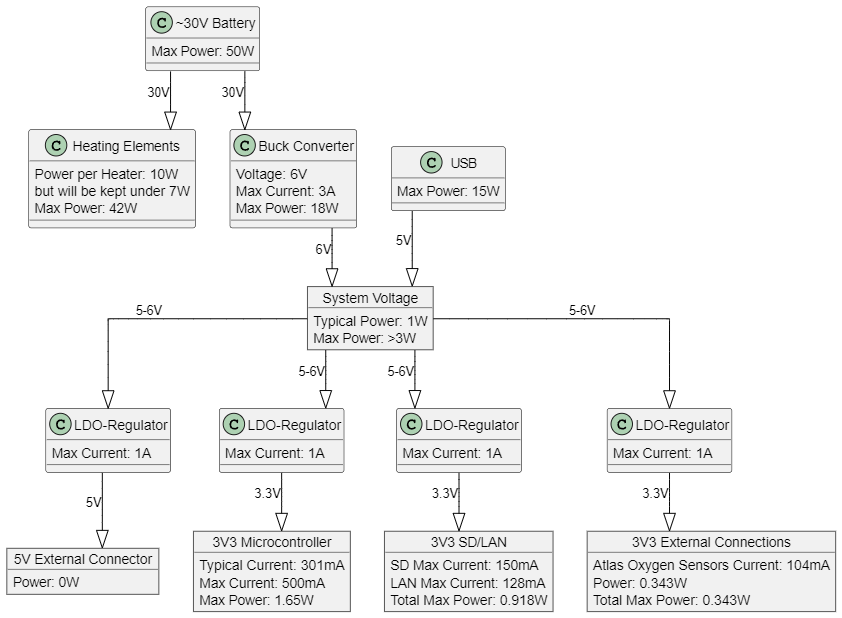

The diagram above was rendered by PlantUML. Its source (embedded in the PNG):
@startuml
skinparam class {
  BorderColor Black
  ArrowColor Black
}

skinparam object {
  BorderColor Black
  ArrowColor Black
}

skinparam linetype ortho

class "30V Battery" as bat {
    Max Power: 50W
}
class "Heating Elements" as heat {
    Max Power: 47W
}
class "Buck Converter" as buck {
    Voltage: 6V
    Max Current: 3A
    Max Power: 18W
}
class "LDO-Regulator" as five {
    Max Current: 1A
}
class "LDO-Regulator" as three_one {
    Max Current: 1A
}
class "LDO-Regulator" as three_two {
    Max Current: 1A
}
class "LDO-Regulator" as three_three {
    Max Current: 1A
}
class "USB" as usb {
    Max Power: 15W
}

object "Microcontroller" as mc {
    Typical Current: 301mA
    Max Current: 500mA
    Max Power: 1.65W
}
object "SD/LAN" as sd {
    SD Max Current: 150mA
    LAN Max Current: 128mA
    Total Max Power: 0.918W
}
object "External Connections" as ext_sens {
    Atlas Oxygen Sensors Current: 104mA
    Power: 0.343W
    Total Max Power: 0.343W
}
object "External Connector" as ext_conn {
    Power: 0W
}
object "System Voltage" as sysvol {
    Typical Power: 1W
    Max Power: >3W
}

bat -down-|> heat : "30V"
bat -down-|> buck : "30V"
buck -down-|> sysvol : "6V"
usb -down-|> sysvol : "5V"
sysvol -down-|> five : "5-6V"
sysvol -down-|> three_one : "5-6V"
sysvol -down-|> three_two : "5-6V"
sysvol -down-|> three_three : "5-6V"
three_one -down-|> mc : "3.3V"
three_two -down-|> sd : "3.3V"
three_three -down-|> ext_sens : "3.3V"
five -down-|> ext_conn : "5V"
@enduml